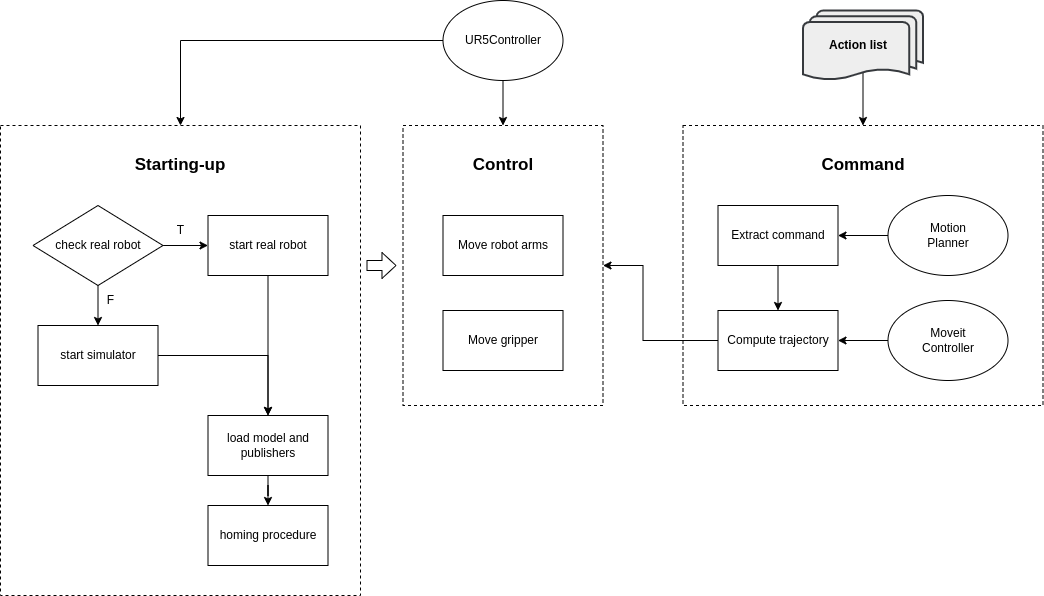

The diagram above was exported from draw.io. Its source (the exported page's mxGraphModel, read from the mxfile embedded in the PNG):
<mxGraphModel dx="2603" dy="771" grid="1" gridSize="10" guides="1" tooltips="1" connect="1" arrows="1" fold="1" page="1" pageScale="1" pageWidth="1169" pageHeight="827" math="0" shadow="0">
  <root>
    <mxCell id="0" />
    <mxCell id="1" parent="0" />
    <mxCell id="2wPTAHeYNp_EenGI03Yj-18" value="" style="rounded=0;whiteSpace=wrap;html=1;dashed=1;" parent="1" vertex="1">
      <mxGeometry x="-423.5" y="241" width="360" height="280" as="geometry" />
    </mxCell>
    <mxCell id="2wPTAHeYNp_EenGI03Yj-6" value="" style="rounded=0;whiteSpace=wrap;html=1;dashed=1;" parent="1" vertex="1">
      <mxGeometry x="-703.5" y="241" width="200" height="280" as="geometry" />
    </mxCell>
    <mxCell id="fNHYaDhVIvM8-wBWfelT-1" value="" style="rounded=0;whiteSpace=wrap;html=1;dashed=1;" parent="1" vertex="1">
      <mxGeometry x="-1106" y="241" width="360" height="470" as="geometry" />
    </mxCell>
    <mxCell id="vIeGCg53RTtpYSkrMWGP-9" style="edgeStyle=orthogonalEdgeStyle;rounded=0;orthogonalLoop=1;jettySize=auto;html=1;" parent="1" source="hKRtkehxn2KKTCdmBUif-1" target="vIeGCg53RTtpYSkrMWGP-7" edge="1">
      <mxGeometry relative="1" as="geometry" />
    </mxCell>
    <mxCell id="hKRtkehxn2KKTCdmBUif-1" value="start simulator" style="rounded=0;whiteSpace=wrap;html=1;" parent="1" vertex="1">
      <mxGeometry x="-1068.5" y="441" width="120" height="60" as="geometry" />
    </mxCell>
    <mxCell id="vIeGCg53RTtpYSkrMWGP-3" style="edgeStyle=orthogonalEdgeStyle;rounded=0;orthogonalLoop=1;jettySize=auto;html=1;entryX=0.5;entryY=0;entryDx=0;entryDy=0;" parent="1" source="22Z9_Ixa4BQM0XEAElE2-4" target="hKRtkehxn2KKTCdmBUif-1" edge="1">
      <mxGeometry relative="1" as="geometry" />
    </mxCell>
    <mxCell id="vIeGCg53RTtpYSkrMWGP-4" style="edgeStyle=orthogonalEdgeStyle;rounded=0;orthogonalLoop=1;jettySize=auto;html=1;entryX=0;entryY=0.5;entryDx=0;entryDy=0;" parent="1" source="22Z9_Ixa4BQM0XEAElE2-4" target="vIeGCg53RTtpYSkrMWGP-1" edge="1">
      <mxGeometry relative="1" as="geometry" />
    </mxCell>
    <mxCell id="22Z9_Ixa4BQM0XEAElE2-4" value="check real robot" style="rhombus;whiteSpace=wrap;html=1;" parent="1" vertex="1">
      <mxGeometry x="-1073.5" y="321" width="130" height="80" as="geometry" />
    </mxCell>
    <mxCell id="vIeGCg53RTtpYSkrMWGP-8" style="edgeStyle=orthogonalEdgeStyle;rounded=0;orthogonalLoop=1;jettySize=auto;html=1;entryX=0.5;entryY=0;entryDx=0;entryDy=0;" parent="1" source="vIeGCg53RTtpYSkrMWGP-1" target="vIeGCg53RTtpYSkrMWGP-7" edge="1">
      <mxGeometry relative="1" as="geometry" />
    </mxCell>
    <mxCell id="vIeGCg53RTtpYSkrMWGP-1" value="start real robot" style="rounded=0;whiteSpace=wrap;html=1;" parent="1" vertex="1">
      <mxGeometry x="-898.5" y="331" width="120" height="60" as="geometry" />
    </mxCell>
    <mxCell id="vIeGCg53RTtpYSkrMWGP-5" value="T" style="text;html=1;strokeColor=none;fillColor=none;align=center;verticalAlign=middle;whiteSpace=wrap;rounded=0;" parent="1" vertex="1">
      <mxGeometry x="-938.5" y="331" width="25" height="30" as="geometry" />
    </mxCell>
    <mxCell id="vIeGCg53RTtpYSkrMWGP-6" value="F" style="text;html=1;strokeColor=none;fillColor=none;align=center;verticalAlign=middle;whiteSpace=wrap;rounded=0;" parent="1" vertex="1">
      <mxGeometry x="-1008.5" y="401" width="25" height="30" as="geometry" />
    </mxCell>
    <mxCell id="vIeGCg53RTtpYSkrMWGP-11" style="edgeStyle=orthogonalEdgeStyle;rounded=0;orthogonalLoop=1;jettySize=auto;html=1;entryX=0.5;entryY=0;entryDx=0;entryDy=0;" parent="1" source="vIeGCg53RTtpYSkrMWGP-7" target="vIeGCg53RTtpYSkrMWGP-10" edge="1">
      <mxGeometry relative="1" as="geometry" />
    </mxCell>
    <mxCell id="vIeGCg53RTtpYSkrMWGP-7" value="load model and publishers" style="rounded=0;whiteSpace=wrap;html=1;" parent="1" vertex="1">
      <mxGeometry x="-898.5" y="531" width="120" height="60" as="geometry" />
    </mxCell>
    <mxCell id="vIeGCg53RTtpYSkrMWGP-10" value="homing procedure" style="rounded=0;whiteSpace=wrap;html=1;" parent="1" vertex="1">
      <mxGeometry x="-898.5" y="621" width="120" height="60" as="geometry" />
    </mxCell>
    <mxCell id="fNHYaDhVIvM8-wBWfelT-2" value="Starting-up" style="text;html=1;strokeColor=none;fillColor=none;align=center;verticalAlign=middle;whiteSpace=wrap;rounded=0;fontSize=17;fontStyle=1" parent="1" vertex="1">
      <mxGeometry x="-976" y="266" width="100" height="30" as="geometry" />
    </mxCell>
    <mxCell id="2wPTAHeYNp_EenGI03Yj-13" style="edgeStyle=orthogonalEdgeStyle;rounded=0;orthogonalLoop=1;jettySize=auto;html=1;entryX=1;entryY=0.5;entryDx=0;entryDy=0;" parent="1" source="fNHYaDhVIvM8-wBWfelT-11" target="2wPTAHeYNp_EenGI03Yj-9" edge="1">
      <mxGeometry relative="1" as="geometry" />
    </mxCell>
    <mxCell id="fNHYaDhVIvM8-wBWfelT-11" value="Moveit&lt;br&gt;Controller" style="ellipse;whiteSpace=wrap;html=1;" parent="1" vertex="1">
      <mxGeometry x="-218.5" y="416" width="120" height="80" as="geometry" />
    </mxCell>
    <mxCell id="2wPTAHeYNp_EenGI03Yj-12" style="edgeStyle=orthogonalEdgeStyle;rounded=0;orthogonalLoop=1;jettySize=auto;html=1;entryX=1;entryY=0.5;entryDx=0;entryDy=0;" parent="1" source="fNHYaDhVIvM8-wBWfelT-12" target="2wPTAHeYNp_EenGI03Yj-8" edge="1">
      <mxGeometry relative="1" as="geometry" />
    </mxCell>
    <mxCell id="fNHYaDhVIvM8-wBWfelT-12" value="Motion&lt;br&gt;Planner" style="ellipse;whiteSpace=wrap;html=1;" parent="1" vertex="1">
      <mxGeometry x="-218.5" y="311" width="120" height="80" as="geometry" />
    </mxCell>
    <mxCell id="2wPTAHeYNp_EenGI03Yj-20" style="edgeStyle=orthogonalEdgeStyle;rounded=0;orthogonalLoop=1;jettySize=auto;html=1;exitX=0.5;exitY=0.88;exitDx=0;exitDy=0;exitPerimeter=0;entryX=0.5;entryY=0;entryDx=0;entryDy=0;" parent="1" source="2wPTAHeYNp_EenGI03Yj-1" target="2wPTAHeYNp_EenGI03Yj-18" edge="1">
      <mxGeometry relative="1" as="geometry" />
    </mxCell>
    <mxCell id="2wPTAHeYNp_EenGI03Yj-1" value="&lt;b&gt;Action list&lt;/b&gt;" style="strokeWidth=2;html=1;shape=mxgraph.flowchart.multi-document;whiteSpace=wrap;spacingRight=10;fillColor=#eeeeee;strokeColor=#36393d;" parent="1" vertex="1">
      <mxGeometry x="-303.5" y="126" width="120" height="70" as="geometry" />
    </mxCell>
    <mxCell id="2wPTAHeYNp_EenGI03Yj-4" value="Move robot arms" style="rounded=0;whiteSpace=wrap;html=1;" parent="1" vertex="1">
      <mxGeometry x="-663.5" y="331" width="120" height="60" as="geometry" />
    </mxCell>
    <mxCell id="2wPTAHeYNp_EenGI03Yj-5" value="Move gripper" style="rounded=0;whiteSpace=wrap;html=1;" parent="1" vertex="1">
      <mxGeometry x="-663.5" y="426" width="120" height="60" as="geometry" />
    </mxCell>
    <mxCell id="2wPTAHeYNp_EenGI03Yj-7" value="Control" style="text;html=1;strokeColor=none;fillColor=none;align=center;verticalAlign=middle;whiteSpace=wrap;rounded=0;fontSize=17;fontStyle=1" parent="1" vertex="1">
      <mxGeometry x="-653.5" y="266" width="100" height="30" as="geometry" />
    </mxCell>
    <mxCell id="2wPTAHeYNp_EenGI03Yj-11" value="" style="edgeStyle=orthogonalEdgeStyle;rounded=0;orthogonalLoop=1;jettySize=auto;html=1;" parent="1" source="2wPTAHeYNp_EenGI03Yj-8" target="2wPTAHeYNp_EenGI03Yj-9" edge="1">
      <mxGeometry relative="1" as="geometry" />
    </mxCell>
    <mxCell id="2wPTAHeYNp_EenGI03Yj-8" value="Extract command" style="rounded=0;whiteSpace=wrap;html=1;" parent="1" vertex="1">
      <mxGeometry x="-388.5" y="321" width="120" height="60" as="geometry" />
    </mxCell>
    <mxCell id="2wPTAHeYNp_EenGI03Yj-22" style="edgeStyle=orthogonalEdgeStyle;rounded=0;orthogonalLoop=1;jettySize=auto;html=1;entryX=1;entryY=0.5;entryDx=0;entryDy=0;" parent="1" source="2wPTAHeYNp_EenGI03Yj-9" target="2wPTAHeYNp_EenGI03Yj-6" edge="1">
      <mxGeometry relative="1" as="geometry">
        <Array as="points">
          <mxPoint x="-463.5" y="456" />
          <mxPoint x="-463.5" y="381" />
        </Array>
      </mxGeometry>
    </mxCell>
    <mxCell id="2wPTAHeYNp_EenGI03Yj-9" value="Compute trajectory" style="rounded=0;whiteSpace=wrap;html=1;" parent="1" vertex="1">
      <mxGeometry x="-388.5" y="426" width="120" height="60" as="geometry" />
    </mxCell>
    <mxCell id="2wPTAHeYNp_EenGI03Yj-16" style="edgeStyle=orthogonalEdgeStyle;rounded=0;orthogonalLoop=1;jettySize=auto;html=1;entryX=0.5;entryY=0;entryDx=0;entryDy=0;" parent="1" source="22Z9_Ixa4BQM0XEAElE2-3" target="fNHYaDhVIvM8-wBWfelT-1" edge="1">
      <mxGeometry relative="1" as="geometry" />
    </mxCell>
    <mxCell id="2wPTAHeYNp_EenGI03Yj-17" style="edgeStyle=orthogonalEdgeStyle;rounded=0;orthogonalLoop=1;jettySize=auto;html=1;entryX=0.5;entryY=0;entryDx=0;entryDy=0;" parent="1" source="22Z9_Ixa4BQM0XEAElE2-3" target="2wPTAHeYNp_EenGI03Yj-6" edge="1">
      <mxGeometry relative="1" as="geometry" />
    </mxCell>
    <mxCell id="2wPTAHeYNp_EenGI03Yj-19" value="Command" style="text;html=1;strokeColor=none;fillColor=none;align=center;verticalAlign=middle;whiteSpace=wrap;rounded=0;fontSize=17;fontStyle=1" parent="1" vertex="1">
      <mxGeometry x="-293.5" y="266" width="100" height="30" as="geometry" />
    </mxCell>
    <mxCell id="22Z9_Ixa4BQM0XEAElE2-3" value="UR5Controller" style="ellipse;whiteSpace=wrap;html=1;" parent="1" vertex="1">
      <mxGeometry x="-663.5" y="116" width="120" height="80" as="geometry" />
    </mxCell>
    <mxCell id="ypmNtwLX-xu1Gd0hHiG4-1" value="" style="shape=flexArrow;endArrow=classic;html=1;rounded=0;endWidth=14.942528735632186;endSize=4.340229885057472;" parent="1" edge="1">
      <mxGeometry width="50" height="50" relative="1" as="geometry">
        <mxPoint x="-740" y="381" as="sourcePoint" />
        <mxPoint x="-710" y="381" as="targetPoint" />
      </mxGeometry>
    </mxCell>
  </root>
</mxGraphModel>